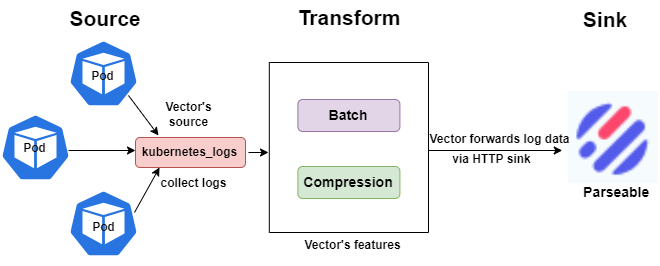

The diagram above was exported from draw.io. Its source (the exported page's mxGraphModel, read from the mxfile embedded in the PNG):
<mxGraphModel dx="1050" dy="573" grid="1" gridSize="10" guides="1" tooltips="1" connect="1" arrows="1" fold="1" page="1" pageScale="1" pageWidth="850" pageHeight="1100" math="0" shadow="0">
  <root>
    <mxCell id="0" />
    <mxCell id="1" parent="0" />
    <mxCell id="H8IXFTSsWsf3_DF-P8AL-4" value="&lt;b style=&quot;font-size: 21px;&quot;&gt;Source&lt;/b&gt;" style="text;html=1;strokeColor=none;fillColor=none;align=center;verticalAlign=middle;whiteSpace=wrap;rounded=0;strokeWidth=4;fontSize=21;" parent="1" vertex="1">
      <mxGeometry x="167" y="172" width="60" height="30" as="geometry" />
    </mxCell>
    <mxCell id="H8IXFTSsWsf3_DF-P8AL-5" value="&lt;b style=&quot;font-size: 21px;&quot;&gt;Transform&lt;/b&gt;" style="text;html=1;strokeColor=none;fillColor=none;align=center;verticalAlign=middle;whiteSpace=wrap;rounded=0;strokeWidth=4;fontSize=21;" parent="1" vertex="1">
      <mxGeometry x="411" y="171" width="60" height="30" as="geometry" />
    </mxCell>
    <mxCell id="H8IXFTSsWsf3_DF-P8AL-6" value="&lt;b style=&quot;font-size: 21px;&quot;&gt;Sink&lt;/b&gt;" style="text;html=1;strokeColor=none;fillColor=none;align=center;verticalAlign=middle;whiteSpace=wrap;rounded=0;strokeWidth=4;fontSize=21;" parent="1" vertex="1">
      <mxGeometry x="666.9" y="173" width="60" height="30" as="geometry" />
    </mxCell>
    <mxCell id="H8IXFTSsWsf3_DF-P8AL-21" value="" style="swimlane;startSize=0;" parent="1" vertex="1">
      <mxGeometry x="360.81" y="231" width="159.19" height="170" as="geometry" />
    </mxCell>
    <mxCell id="H8IXFTSsWsf3_DF-P8AL-23" value="&lt;font style=&quot;font-size: 14px;&quot;&gt;Batch&lt;/font&gt;" style="rounded=1;whiteSpace=wrap;html=1;fillColor=#e1d5e7;strokeColor=#9673a6;fontStyle=1" parent="H8IXFTSsWsf3_DF-P8AL-21" vertex="1">
      <mxGeometry x="28.6" y="37" width="102" height="32" as="geometry" />
    </mxCell>
    <mxCell id="H8IXFTSsWsf3_DF-P8AL-25" value="&lt;font style=&quot;font-size: 14px;&quot;&gt;Compression&lt;/font&gt;" style="rounded=1;whiteSpace=wrap;html=1;fillColor=#d5e8d4;strokeColor=#82b366;fontStyle=1" parent="H8IXFTSsWsf3_DF-P8AL-21" vertex="1">
      <mxGeometry x="28.600000000000023" y="104" width="102" height="32" as="geometry" />
    </mxCell>
    <mxCell id="H8IXFTSsWsf3_DF-P8AL-27" value="" style="endArrow=classic;html=1;rounded=0;entryX=-0.056;entryY=0.617;entryDx=0;entryDy=0;entryPerimeter=0;" parent="1" edge="1">
      <mxGeometry width="50" height="50" relative="1" as="geometry">
        <mxPoint x="520" y="319" as="sourcePoint" />
        <mxPoint x="653.75936" y="319.00463" as="targetPoint" />
      </mxGeometry>
    </mxCell>
    <mxCell id="H8IXFTSsWsf3_DF-P8AL-28" value="" style="shape=image;verticalLabelPosition=bottom;labelBackgroundColor=default;verticalAlign=top;aspect=fixed;imageAspect=0;image=data:image/png,(base64 omitted: 1988 chars);" parent="1" vertex="1">
      <mxGeometry x="659.81" y="260" width="90.19" height="92.39" as="geometry" />
    </mxCell>
    <mxCell id="H8IXFTSsWsf3_DF-P8AL-32" value="&amp;nbsp; &amp;nbsp; &amp;nbsp; &amp;nbsp; &amp;nbsp; &amp;nbsp; &amp;nbsp;&lt;font style=&quot;font-size: 14px;&quot;&gt;Parseable&lt;/font&gt;" style="text;html=1;align=center;verticalAlign=middle;resizable=0;points=[];autosize=1;strokeColor=none;fillColor=none;fontStyle=1" parent="1" vertex="1">
      <mxGeometry x="621" y="346" width="130" height="30" as="geometry" />
    </mxCell>
    <mxCell id="cq4N5_6FqrNdnyoYplQn-2" value="via HTTP sink" style="text;html=1;align=center;verticalAlign=middle;resizable=0;points=[];autosize=1;strokeColor=none;fillColor=none;rotation=0;fontStyle=1" vertex="1" parent="1">
      <mxGeometry x="533" y="313" width="100" height="30" as="geometry" />
    </mxCell>
    <mxCell id="cq4N5_6FqrNdnyoYplQn-4" value="" style="sketch=0;html=1;dashed=0;whitespace=wrap;fillColor=#2875E2;strokeColor=#ffffff;points=[[0.005,0.63,0],[0.1,0.2,0],[0.9,0.2,0],[0.5,0,0],[0.995,0.63,0],[0.72,0.99,0],[0.5,1,0],[0.28,0.99,0]];verticalLabelPosition=bottom;align=center;verticalAlign=top;shape=mxgraph.kubernetes.icon;prIcon=pod" vertex="1" parent="1">
      <mxGeometry x="92" y="274" width="70" height="84" as="geometry" />
    </mxCell>
    <mxCell id="cq4N5_6FqrNdnyoYplQn-6" value="" style="sketch=0;html=1;dashed=0;whitespace=wrap;fillColor=#2875E2;strokeColor=#ffffff;points=[[0.005,0.63,0],[0.1,0.2,0],[0.9,0.2,0],[0.5,0,0],[0.995,0.63,0],[0.72,0.99,0],[0.5,1,0],[0.28,0.99,0]];verticalLabelPosition=bottom;align=center;verticalAlign=top;shape=mxgraph.kubernetes.icon;prIcon=pod" vertex="1" parent="1">
      <mxGeometry x="160" y="350" width="70" height="84" as="geometry" />
    </mxCell>
    <mxCell id="cq4N5_6FqrNdnyoYplQn-7" value="" style="sketch=0;html=1;dashed=0;whitespace=wrap;fillColor=#2875E2;strokeColor=#ffffff;points=[[0.005,0.63,0],[0.1,0.2,0],[0.9,0.2,0],[0.5,0,0],[0.995,0.63,0],[0.72,0.99,0],[0.5,1,0],[0.28,0.99,0]];verticalLabelPosition=bottom;align=center;verticalAlign=top;shape=mxgraph.kubernetes.icon;prIcon=pod" vertex="1" parent="1">
      <mxGeometry x="160" y="200" width="70" height="84" as="geometry" />
    </mxCell>
    <mxCell id="cq4N5_6FqrNdnyoYplQn-8" value="" style="endArrow=classic;html=1;rounded=0;" edge="1" parent="1">
      <mxGeometry width="50" height="50" relative="1" as="geometry">
        <mxPoint x="220" y="264" as="sourcePoint" />
        <mxPoint x="250" y="304" as="targetPoint" />
      </mxGeometry>
    </mxCell>
    <mxCell id="cq4N5_6FqrNdnyoYplQn-9" value="" style="endArrow=classic;html=1;rounded=0;exitX=1.12;exitY=0;exitDx=0;exitDy=0;exitPerimeter=0;" edge="1" parent="1" source="cq4N5_6FqrNdnyoYplQn-13">
      <mxGeometry width="50" height="50" relative="1" as="geometry">
        <mxPoint x="221" y="386" as="sourcePoint" />
        <mxPoint x="251" y="336" as="targetPoint" />
      </mxGeometry>
    </mxCell>
    <mxCell id="cq4N5_6FqrNdnyoYplQn-12" value="&lt;b style=&quot;font-size: 12px;&quot;&gt;Pod&lt;/b&gt;" style="text;html=1;align=center;verticalAlign=middle;resizable=0;points=[];autosize=1;strokeColor=none;fillColor=none;fontSize=12;" vertex="1" parent="1">
      <mxGeometry x="101" y="302" width="50" height="30" as="geometry" />
    </mxCell>
    <mxCell id="cq4N5_6FqrNdnyoYplQn-13" value="&lt;b style=&quot;font-size: 12px;&quot;&gt;Pod&lt;/b&gt;" style="text;html=1;align=center;verticalAlign=middle;resizable=0;points=[];autosize=1;strokeColor=none;fillColor=none;fontSize=12;" vertex="1" parent="1">
      <mxGeometry x="170" y="381" width="50" height="30" as="geometry" />
    </mxCell>
    <mxCell id="cq4N5_6FqrNdnyoYplQn-14" value="&lt;b style=&quot;font-size: 12px;&quot;&gt;Pod&lt;/b&gt;" style="text;html=1;align=center;verticalAlign=middle;resizable=0;points=[];autosize=1;strokeColor=none;fillColor=none;fontSize=12;" vertex="1" parent="1">
      <mxGeometry x="169" y="230" width="50" height="30" as="geometry" />
    </mxCell>
    <mxCell id="cq4N5_6FqrNdnyoYplQn-16" value="" style="rounded=1;whiteSpace=wrap;html=1;fillColor=#f8cecc;strokeColor=#b85450;" vertex="1" parent="1">
      <mxGeometry x="227" y="306" width="110" height="30" as="geometry" />
    </mxCell>
    <mxCell id="cq4N5_6FqrNdnyoYplQn-17" value="kubernetes_logs" style="text;html=1;align=center;verticalAlign=middle;resizable=0;points=[];autosize=1;strokeColor=none;fillColor=none;fontStyle=1" vertex="1" parent="1">
      <mxGeometry x="221" y="306" width="120" height="30" as="geometry" />
    </mxCell>
    <mxCell id="cq4N5_6FqrNdnyoYplQn-22" value="" style="endArrow=classic;html=1;rounded=0;" edge="1" parent="1">
      <mxGeometry width="50" height="50" relative="1" as="geometry">
        <mxPoint x="160" y="319" as="sourcePoint" />
        <mxPoint x="227" y="319" as="targetPoint" />
      </mxGeometry>
    </mxCell>
    <mxCell id="cq4N5_6FqrNdnyoYplQn-23" value="collect logs" style="text;html=1;align=center;verticalAlign=middle;resizable=0;points=[];autosize=1;strokeColor=none;fillColor=none;fontStyle=1" vertex="1" parent="1">
      <mxGeometry x="240" y="337" width="90" height="30" as="geometry" />
    </mxCell>
    <mxCell id="cq4N5_6FqrNdnyoYplQn-30" value="Vector's &lt;br&gt;source" style="text;html=1;align=center;verticalAlign=middle;resizable=0;points=[];autosize=1;strokeColor=none;fillColor=none;fontStyle=1" vertex="1" parent="1">
      <mxGeometry x="245" y="263" width="70" height="40" as="geometry" />
    </mxCell>
    <mxCell id="cq4N5_6FqrNdnyoYplQn-31" value="&lt;b&gt;Vector's features&lt;/b&gt;" style="text;html=1;align=center;verticalAlign=middle;resizable=0;points=[];autosize=1;strokeColor=none;fillColor=none;" vertex="1" parent="1">
      <mxGeometry x="384" y="399" width="120" height="30" as="geometry" />
    </mxCell>
    <mxCell id="cq4N5_6FqrNdnyoYplQn-32" value="Vector forwards log data" style="text;html=1;align=center;verticalAlign=middle;resizable=0;points=[];autosize=1;strokeColor=none;fillColor=none;fontStyle=1" vertex="1" parent="1">
      <mxGeometry x="511" y="293.2" width="160" height="30" as="geometry" />
    </mxCell>
    <mxCell id="cq4N5_6FqrNdnyoYplQn-38" value="" style="endArrow=classic;html=1;rounded=0;" edge="1" parent="1">
      <mxGeometry width="50" height="50" relative="1" as="geometry">
        <mxPoint x="340" y="321" as="sourcePoint" />
        <mxPoint x="360" y="321" as="targetPoint" />
      </mxGeometry>
    </mxCell>
  </root>
</mxGraphModel>